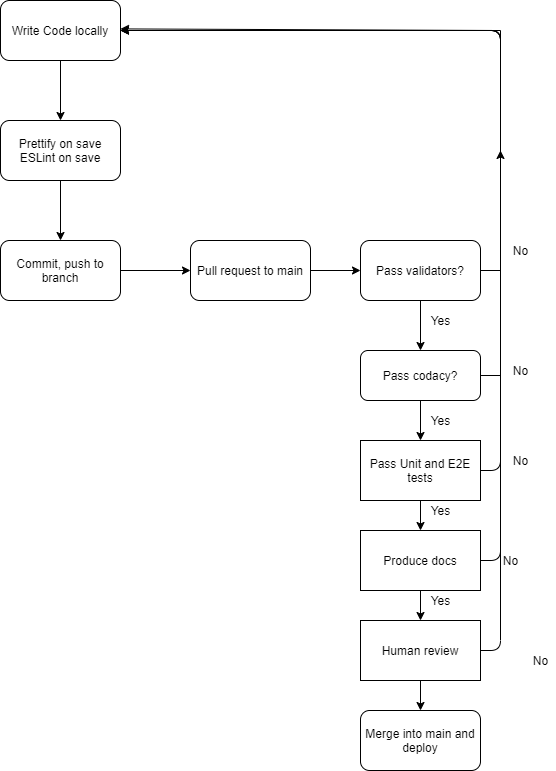

The diagram above was exported from draw.io. Its source (the exported page's mxGraphModel, read from the mxfile embedded in the PNG):
<mxGraphModel dx="1060" dy="374" grid="1" gridSize="10" guides="1" tooltips="1" connect="1" arrows="1" fold="1" page="1" pageScale="1" pageWidth="850" pageHeight="1100" math="0" shadow="0">
  <root>
    <mxCell id="0" />
    <mxCell id="1" parent="0" />
    <mxCell id="11" style="edgeStyle=orthogonalEdgeStyle;rounded=0;orthogonalLoop=1;jettySize=auto;html=1;exitX=0.5;exitY=1;exitDx=0;exitDy=0;entryX=0.5;entryY=0;entryDx=0;entryDy=0;" parent="1" source="2" target="3" edge="1">
      <mxGeometry relative="1" as="geometry" />
    </mxCell>
    <mxCell id="2" value="Write Code locally" style="rounded=1;whiteSpace=wrap;html=1;" parent="1" vertex="1">
      <mxGeometry x="80" y="30" width="120" height="60" as="geometry" />
    </mxCell>
    <mxCell id="12" style="edgeStyle=orthogonalEdgeStyle;rounded=0;orthogonalLoop=1;jettySize=auto;html=1;exitX=0.5;exitY=1;exitDx=0;exitDy=0;" parent="1" source="3" target="4" edge="1">
      <mxGeometry relative="1" as="geometry" />
    </mxCell>
    <mxCell id="3" value="Prettify on save&lt;br&gt;ESLint on save" style="rounded=1;whiteSpace=wrap;html=1;" parent="1" vertex="1">
      <mxGeometry x="80" y="150" width="120" height="60" as="geometry" />
    </mxCell>
    <mxCell id="14" style="edgeStyle=orthogonalEdgeStyle;rounded=0;orthogonalLoop=1;jettySize=auto;html=1;exitX=1;exitY=0.5;exitDx=0;exitDy=0;entryX=0;entryY=0.5;entryDx=0;entryDy=0;" parent="1" source="4" target="5" edge="1">
      <mxGeometry relative="1" as="geometry" />
    </mxCell>
    <mxCell id="4" value="Commit, push to branch" style="rounded=1;whiteSpace=wrap;html=1;" parent="1" vertex="1">
      <mxGeometry x="80" y="270" width="120" height="60" as="geometry" />
    </mxCell>
    <mxCell id="15" style="edgeStyle=orthogonalEdgeStyle;rounded=0;orthogonalLoop=1;jettySize=auto;html=1;exitX=1;exitY=0.5;exitDx=0;exitDy=0;entryX=0;entryY=0.5;entryDx=0;entryDy=0;" parent="1" source="5" target="6" edge="1">
      <mxGeometry relative="1" as="geometry" />
    </mxCell>
    <mxCell id="5" value="Pull request to main" style="rounded=1;whiteSpace=wrap;html=1;" parent="1" vertex="1">
      <mxGeometry x="270" y="270" width="120" height="60" as="geometry" />
    </mxCell>
    <mxCell id="16" style="edgeStyle=orthogonalEdgeStyle;rounded=0;orthogonalLoop=1;jettySize=auto;html=1;exitX=0.5;exitY=1;exitDx=0;exitDy=0;entryX=0.5;entryY=0;entryDx=0;entryDy=0;" parent="1" source="6" target="7" edge="1">
      <mxGeometry relative="1" as="geometry" />
    </mxCell>
    <mxCell id="18" style="edgeStyle=orthogonalEdgeStyle;rounded=0;orthogonalLoop=1;jettySize=auto;html=1;exitX=1;exitY=0.5;exitDx=0;exitDy=0;entryX=1;entryY=0.5;entryDx=0;entryDy=0;" parent="1" source="6" target="2" edge="1">
      <mxGeometry relative="1" as="geometry" />
    </mxCell>
    <mxCell id="6" value="Pass validators?" style="rounded=1;whiteSpace=wrap;html=1;" parent="1" vertex="1">
      <mxGeometry x="440" y="270" width="120" height="60" as="geometry" />
    </mxCell>
    <mxCell id="19" style="edgeStyle=orthogonalEdgeStyle;rounded=0;orthogonalLoop=1;jettySize=auto;html=1;exitX=1;exitY=0.5;exitDx=0;exitDy=0;" parent="1" source="7" edge="1">
      <mxGeometry relative="1" as="geometry">
        <mxPoint x="580" y="180" as="targetPoint" />
      </mxGeometry>
    </mxCell>
    <mxCell id="25" style="edgeStyle=none;html=1;" edge="1" parent="1" source="7" target="24">
      <mxGeometry relative="1" as="geometry" />
    </mxCell>
    <mxCell id="7" value="Pass codacy?" style="rounded=1;whiteSpace=wrap;html=1;" parent="1" vertex="1">
      <mxGeometry x="440" y="380" width="120" height="50" as="geometry" />
    </mxCell>
    <mxCell id="8" value="Merge into main and deploy" style="rounded=1;whiteSpace=wrap;html=1;" parent="1" vertex="1">
      <mxGeometry x="440" y="740" width="120" height="60" as="geometry" />
    </mxCell>
    <mxCell id="20" value="No" style="text;html=1;align=center;verticalAlign=middle;resizable=0;points=[];autosize=1;strokeColor=none;" parent="1" vertex="1">
      <mxGeometry x="585" y="270" width="30" height="20" as="geometry" />
    </mxCell>
    <mxCell id="21" value="No" style="text;html=1;align=center;verticalAlign=middle;resizable=0;points=[];autosize=1;strokeColor=none;" parent="1" vertex="1">
      <mxGeometry x="585" y="390" width="30" height="20" as="geometry" />
    </mxCell>
    <mxCell id="22" value="Yes" style="text;html=1;align=center;verticalAlign=middle;resizable=0;points=[];autosize=1;strokeColor=none;" parent="1" vertex="1">
      <mxGeometry x="505" y="340" width="30" height="20" as="geometry" />
    </mxCell>
    <mxCell id="23" value="Yes" style="text;html=1;align=center;verticalAlign=middle;resizable=0;points=[];autosize=1;strokeColor=none;" parent="1" vertex="1">
      <mxGeometry x="505" y="440" width="30" height="20" as="geometry" />
    </mxCell>
    <mxCell id="28" style="edgeStyle=none;html=1;exitX=1;exitY=0.5;exitDx=0;exitDy=0;" edge="1" parent="1" source="24">
      <mxGeometry relative="1" as="geometry">
        <mxPoint x="200" y="60" as="targetPoint" />
        <Array as="points">
          <mxPoint x="580" y="500" />
          <mxPoint x="580" y="60" />
        </Array>
      </mxGeometry>
    </mxCell>
    <mxCell id="32" value="" style="edgeStyle=none;html=1;" edge="1" parent="1" source="24" target="31">
      <mxGeometry relative="1" as="geometry" />
    </mxCell>
    <mxCell id="24" value="Pass Unit and E2E tests" style="rounded=0;whiteSpace=wrap;html=1;" vertex="1" parent="1">
      <mxGeometry x="440" y="470" width="120" height="60" as="geometry" />
    </mxCell>
    <mxCell id="29" value="No" style="text;html=1;align=center;verticalAlign=middle;resizable=0;points=[];autosize=1;strokeColor=none;" vertex="1" parent="1">
      <mxGeometry x="585" y="480" width="30" height="20" as="geometry" />
    </mxCell>
    <mxCell id="34" style="edgeStyle=none;html=1;exitX=1;exitY=0.5;exitDx=0;exitDy=0;" edge="1" parent="1" source="31">
      <mxGeometry relative="1" as="geometry">
        <mxPoint x="200" y="60" as="targetPoint" />
        <Array as="points">
          <mxPoint x="580" y="590" />
          <mxPoint x="580" y="60" />
        </Array>
      </mxGeometry>
    </mxCell>
    <mxCell id="37" style="edgeStyle=none;html=1;exitX=0.5;exitY=1;exitDx=0;exitDy=0;entryX=0.5;entryY=0;entryDx=0;entryDy=0;" edge="1" parent="1" source="31" target="36">
      <mxGeometry relative="1" as="geometry" />
    </mxCell>
    <mxCell id="31" value="Produce docs" style="rounded=0;whiteSpace=wrap;html=1;" vertex="1" parent="1">
      <mxGeometry x="440" y="560" width="120" height="60" as="geometry" />
    </mxCell>
    <mxCell id="33" value="Yes" style="text;html=1;align=center;verticalAlign=middle;resizable=0;points=[];autosize=1;strokeColor=none;" vertex="1" parent="1">
      <mxGeometry x="505" y="530" width="30" height="20" as="geometry" />
    </mxCell>
    <mxCell id="35" value="No" style="text;html=1;align=center;verticalAlign=middle;resizable=0;points=[];autosize=1;strokeColor=none;" vertex="1" parent="1">
      <mxGeometry x="575" y="580" width="30" height="20" as="geometry" />
    </mxCell>
    <mxCell id="39" style="edgeStyle=none;html=1;exitX=1;exitY=0.5;exitDx=0;exitDy=0;" edge="1" parent="1" source="36">
      <mxGeometry relative="1" as="geometry">
        <mxPoint x="200" y="58.399993896484375" as="targetPoint" />
        <Array as="points">
          <mxPoint x="580" y="680" />
          <mxPoint x="580" y="60" />
        </Array>
      </mxGeometry>
    </mxCell>
    <mxCell id="41" style="edgeStyle=none;html=1;exitX=0.5;exitY=1;exitDx=0;exitDy=0;entryX=0.5;entryY=0;entryDx=0;entryDy=0;" edge="1" parent="1" source="36" target="8">
      <mxGeometry relative="1" as="geometry" />
    </mxCell>
    <mxCell id="36" value="Human review" style="rounded=0;whiteSpace=wrap;html=1;" vertex="1" parent="1">
      <mxGeometry x="440" y="650" width="120" height="60" as="geometry" />
    </mxCell>
    <mxCell id="38" value="Yes" style="text;html=1;align=center;verticalAlign=middle;resizable=0;points=[];autosize=1;strokeColor=none;" vertex="1" parent="1">
      <mxGeometry x="505" y="620" width="30" height="20" as="geometry" />
    </mxCell>
    <mxCell id="40" value="No" style="text;html=1;align=center;verticalAlign=middle;resizable=0;points=[];autosize=1;strokeColor=none;" vertex="1" parent="1">
      <mxGeometry x="605" y="680" width="30" height="20" as="geometry" />
    </mxCell>
  </root>
</mxGraphModel>